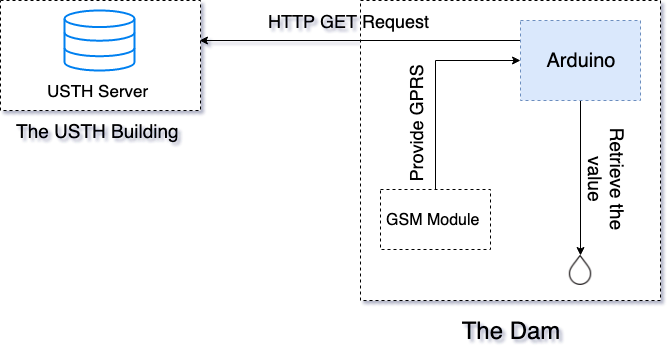

The diagram above was exported from draw.io. Its source (the exported page's mxGraphModel, read from the mxfile embedded in the PNG):
<mxGraphModel dx="946" dy="544" grid="1" gridSize="10" guides="1" tooltips="1" connect="1" arrows="1" fold="1" page="1" pageScale="1" pageWidth="827" pageHeight="1169" math="0" shadow="0">
  <root>
    <mxCell id="0" />
    <mxCell id="1" parent="0" />
    <mxCell id="2" value="" style="whiteSpace=wrap;html=1;aspect=fixed;dashed=1;" vertex="1" parent="1">
      <mxGeometry x="440" y="80" width="300" height="300" as="geometry" />
    </mxCell>
    <mxCell id="3" style="edgeStyle=orthogonalEdgeStyle;rounded=0;orthogonalLoop=1;jettySize=auto;html=1;exitX=0.5;exitY=1;exitDx=0;exitDy=0;entryX=0.5;entryY=0;entryDx=0;entryDy=0;" edge="1" source="5" target="6" parent="1">
      <mxGeometry relative="1" as="geometry" />
    </mxCell>
    <mxCell id="4" style="edgeStyle=orthogonalEdgeStyle;rounded=0;orthogonalLoop=1;jettySize=auto;html=1;exitX=0;exitY=0.25;exitDx=0;exitDy=0;entryX=0.995;entryY=0.364;entryDx=0;entryDy=0;entryPerimeter=0;" edge="1" source="5" target="12" parent="1">
      <mxGeometry relative="1" as="geometry" />
    </mxCell>
    <mxCell id="5" value="&lt;font style=&quot;font-size: 20px&quot;&gt;Arduino&lt;/font&gt;" style="rounded=0;whiteSpace=wrap;html=1;dashed=1;fillColor=#dae8fc;strokeColor=#6c8ebf;" vertex="1" parent="1">
      <mxGeometry x="600" y="100" width="120" height="80" as="geometry" />
    </mxCell>
    <mxCell id="6" value="" style="shape=image;html=1;verticalAlign=top;verticalLabelPosition=bottom;labelBackgroundColor=#ffffff;imageAspect=0;aspect=fixed;image=https://cdn1.iconfinder.com/data/icons/random-crafticons/48/misc-_water_drop_-128.png;dashed=1;" vertex="1" parent="1">
      <mxGeometry x="645" y="335" width="30" height="30" as="geometry" />
    </mxCell>
    <mxCell id="7" value="&lt;font style=&quot;font-size: 19px&quot;&gt;Retrieve the value&lt;/font&gt;" style="text;html=1;strokeColor=none;fillColor=none;align=center;verticalAlign=middle;whiteSpace=wrap;rounded=0;dashed=1;rotation=90;" vertex="1" parent="1">
      <mxGeometry x="610" y="249" width="153" height="20" as="geometry" />
    </mxCell>
    <mxCell id="8" style="edgeStyle=orthogonalEdgeStyle;rounded=0;orthogonalLoop=1;jettySize=auto;html=1;exitX=0.5;exitY=0;exitDx=0;exitDy=0;entryX=0;entryY=0.5;entryDx=0;entryDy=0;" edge="1" source="9" target="5" parent="1">
      <mxGeometry relative="1" as="geometry" />
    </mxCell>
    <mxCell id="9" value="&lt;font style=&quot;font-size: 16px&quot;&gt;GSM Module&amp;nbsp;&lt;/font&gt;" style="rounded=0;whiteSpace=wrap;html=1;dashed=1;" vertex="1" parent="1">
      <mxGeometry x="460" y="269" width="110" height="60" as="geometry" />
    </mxCell>
    <mxCell id="10" value="&lt;font style=&quot;font-size: 18px&quot;&gt;Provide GPRS&amp;nbsp;&lt;/font&gt;" style="text;html=1;strokeColor=none;fillColor=none;align=center;verticalAlign=middle;whiteSpace=wrap;rounded=0;dashed=1;rotation=-90;" vertex="1" parent="1">
      <mxGeometry x="418" y="190" width="155" height="20" as="geometry" />
    </mxCell>
    <mxCell id="11" value="&lt;font style=&quot;font-size: 24px&quot;&gt;The Dam&lt;br&gt;&lt;/font&gt;" style="text;html=1;strokeColor=none;fillColor=none;align=center;verticalAlign=middle;whiteSpace=wrap;rounded=0;dashed=1;" vertex="1" parent="1">
      <mxGeometry x="440" y="400" width="300" height="20" as="geometry" />
    </mxCell>
    <mxCell id="12" value="" style="rounded=0;whiteSpace=wrap;html=1;dashed=1;" vertex="1" parent="1">
      <mxGeometry x="80" y="80" width="200" height="110" as="geometry" />
    </mxCell>
    <mxCell id="13" value="&lt;font style=&quot;font-size: 19px&quot;&gt;The USTH Building&amp;nbsp;&lt;/font&gt;" style="text;html=1;strokeColor=none;fillColor=none;align=center;verticalAlign=middle;whiteSpace=wrap;rounded=0;dashed=1;" vertex="1" parent="1">
      <mxGeometry x="80" y="200" width="200" height="20" as="geometry" />
    </mxCell>
    <mxCell id="14" value="" style="html=1;verticalLabelPosition=bottom;align=center;labelBackgroundColor=#ffffff;verticalAlign=top;strokeWidth=2;strokeColor=#0080F0;fillColor=#ffffff;shadow=0;dashed=0;shape=mxgraph.ios7.icons.data;" vertex="1" parent="1">
      <mxGeometry x="144" y="90" width="70" height="60" as="geometry" />
    </mxCell>
    <mxCell id="15" value="&lt;font style=&quot;font-size: 17px&quot;&gt;USTH Server&amp;nbsp;&lt;/font&gt;" style="text;html=1;strokeColor=none;fillColor=none;align=center;verticalAlign=middle;whiteSpace=wrap;rounded=0;dashed=1;" vertex="1" parent="1">
      <mxGeometry x="120" y="160" width="120" height="20" as="geometry" />
    </mxCell>
    <mxCell id="16" value="&lt;font style=&quot;font-size: 18px&quot;&gt;HTTP GET Request&amp;nbsp;&lt;/font&gt;" style="text;html=1;strokeColor=none;fillColor=none;align=center;verticalAlign=middle;whiteSpace=wrap;rounded=0;dashed=1;" vertex="1" parent="1">
      <mxGeometry x="340" y="90" width="180" height="20" as="geometry" />
    </mxCell>
  </root>
</mxGraphModel>